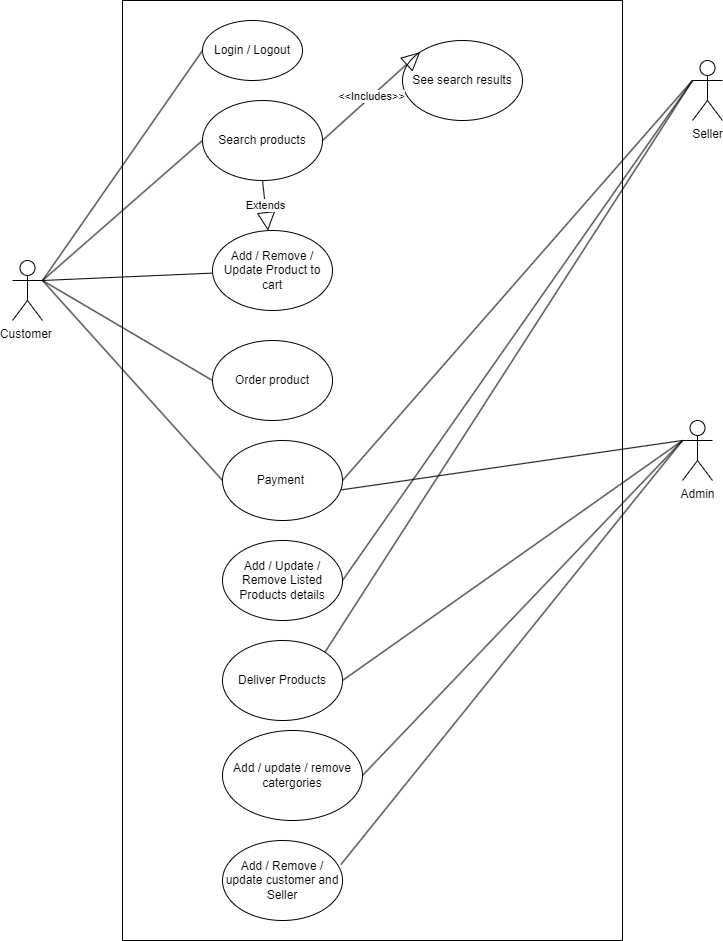

The diagram above was exported from draw.io. Its source (the exported page's mxGraphModel, read from the mxfile embedded in the PNG):
<mxGraphModel dx="2313" dy="911" grid="1" gridSize="10" guides="1" tooltips="1" connect="1" arrows="1" fold="1" page="1" pageScale="1" pageWidth="850" pageHeight="1100" math="0" shadow="0">
  <root>
    <mxCell id="0" />
    <mxCell id="1" parent="0" />
    <mxCell id="i_9q3oCfMiMk0SRObtHX-1" value="" style="rounded=0;whiteSpace=wrap;html=1;" vertex="1" parent="1">
      <mxGeometry x="160" y="110" width="500" height="940" as="geometry" />
    </mxCell>
    <mxCell id="i_9q3oCfMiMk0SRObtHX-2" value="Customer&amp;nbsp;" style="shape=umlActor;verticalLabelPosition=bottom;verticalAlign=top;html=1;" vertex="1" parent="1">
      <mxGeometry x="50" y="370" width="30" height="60" as="geometry" />
    </mxCell>
    <mxCell id="i_9q3oCfMiMk0SRObtHX-3" value="Seller" style="shape=umlActor;verticalLabelPosition=bottom;verticalAlign=top;html=1;" vertex="1" parent="1">
      <mxGeometry x="730" y="170" width="30" height="60" as="geometry" />
    </mxCell>
    <mxCell id="i_9q3oCfMiMk0SRObtHX-4" value="Admin" style="shape=umlActor;verticalLabelPosition=bottom;verticalAlign=top;html=1;" vertex="1" parent="1">
      <mxGeometry x="720" y="530" width="30" height="60" as="geometry" />
    </mxCell>
    <mxCell id="i_9q3oCfMiMk0SRObtHX-5" value="Login / Logout" style="ellipse;whiteSpace=wrap;html=1;" vertex="1" parent="1">
      <mxGeometry x="240" y="130" width="100" height="60" as="geometry" />
    </mxCell>
    <mxCell id="i_9q3oCfMiMk0SRObtHX-6" value="Search products" style="ellipse;whiteSpace=wrap;html=1;" vertex="1" parent="1">
      <mxGeometry x="240" y="210" width="120" height="80" as="geometry" />
    </mxCell>
    <mxCell id="i_9q3oCfMiMk0SRObtHX-7" value="See search results" style="ellipse;whiteSpace=wrap;html=1;" vertex="1" parent="1">
      <mxGeometry x="440" y="150" width="120" height="80" as="geometry" />
    </mxCell>
    <mxCell id="i_9q3oCfMiMk0SRObtHX-8" value="&amp;lt;&amp;lt;Includes&amp;gt;&amp;gt;" style="endArrow=block;endSize=16;endFill=0;html=1;rounded=0;exitX=1;exitY=0.5;exitDx=0;exitDy=0;entryX=0;entryY=0;entryDx=0;entryDy=0;" edge="1" parent="1" source="i_9q3oCfMiMk0SRObtHX-6" target="i_9q3oCfMiMk0SRObtHX-7">
      <mxGeometry x="0.0015" width="160" relative="1" as="geometry">
        <mxPoint x="350" y="340" as="sourcePoint" />
        <mxPoint x="510" y="340" as="targetPoint" />
        <mxPoint as="offset" />
      </mxGeometry>
    </mxCell>
    <mxCell id="i_9q3oCfMiMk0SRObtHX-13" value="Add / Remove / Update Product to cart" style="ellipse;whiteSpace=wrap;html=1;" vertex="1" parent="1">
      <mxGeometry x="250" y="340" width="120" height="80" as="geometry" />
    </mxCell>
    <mxCell id="i_9q3oCfMiMk0SRObtHX-14" value="Order product" style="ellipse;whiteSpace=wrap;html=1;" vertex="1" parent="1">
      <mxGeometry x="250" y="450" width="120" height="80" as="geometry" />
    </mxCell>
    <mxCell id="i_9q3oCfMiMk0SRObtHX-15" value="Extends" style="endArrow=block;endSize=16;endFill=0;html=1;rounded=0;" edge="1" parent="1" target="i_9q3oCfMiMk0SRObtHX-13">
      <mxGeometry width="160" relative="1" as="geometry">
        <mxPoint x="300" y="290.0000000000001" as="sourcePoint" />
        <mxPoint x="150" y="477.5" as="targetPoint" />
      </mxGeometry>
    </mxCell>
    <mxCell id="i_9q3oCfMiMk0SRObtHX-17" value="" style="endArrow=none;html=1;rounded=0;entryX=0;entryY=0.5;entryDx=0;entryDy=0;exitX=1;exitY=0.3333333333333333;exitDx=0;exitDy=0;exitPerimeter=0;" edge="1" parent="1" source="i_9q3oCfMiMk0SRObtHX-2" target="i_9q3oCfMiMk0SRObtHX-5">
      <mxGeometry width="50" height="50" relative="1" as="geometry">
        <mxPoint x="30" y="360" as="sourcePoint" />
        <mxPoint x="80" y="310" as="targetPoint" />
      </mxGeometry>
    </mxCell>
    <mxCell id="i_9q3oCfMiMk0SRObtHX-18" value="" style="endArrow=none;html=1;rounded=0;entryX=0;entryY=0.5;entryDx=0;entryDy=0;exitX=1;exitY=0.3333333333333333;exitDx=0;exitDy=0;exitPerimeter=0;" edge="1" parent="1" source="i_9q3oCfMiMk0SRObtHX-2" target="i_9q3oCfMiMk0SRObtHX-6">
      <mxGeometry width="50" height="50" relative="1" as="geometry">
        <mxPoint x="20" y="340" as="sourcePoint" />
        <mxPoint x="70" y="290" as="targetPoint" />
      </mxGeometry>
    </mxCell>
    <mxCell id="i_9q3oCfMiMk0SRObtHX-19" value="" style="endArrow=none;html=1;rounded=0;" edge="1" parent="1" target="i_9q3oCfMiMk0SRObtHX-13">
      <mxGeometry width="50" height="50" relative="1" as="geometry">
        <mxPoint x="80" y="390" as="sourcePoint" />
        <mxPoint x="220" y="340" as="targetPoint" />
      </mxGeometry>
    </mxCell>
    <mxCell id="i_9q3oCfMiMk0SRObtHX-20" value="" style="endArrow=none;html=1;rounded=0;exitX=1;exitY=0.3333333333333333;exitDx=0;exitDy=0;exitPerimeter=0;entryX=0;entryY=0.5;entryDx=0;entryDy=0;" edge="1" parent="1" source="i_9q3oCfMiMk0SRObtHX-2" target="i_9q3oCfMiMk0SRObtHX-14">
      <mxGeometry width="50" height="50" relative="1" as="geometry">
        <mxPoint x="150" y="480" as="sourcePoint" />
        <mxPoint x="200" y="430" as="targetPoint" />
      </mxGeometry>
    </mxCell>
    <mxCell id="i_9q3oCfMiMk0SRObtHX-21" value="Payment&amp;nbsp;" style="ellipse;whiteSpace=wrap;html=1;" vertex="1" parent="1">
      <mxGeometry x="260" y="550" width="120" height="80" as="geometry" />
    </mxCell>
    <mxCell id="i_9q3oCfMiMk0SRObtHX-22" value="" style="endArrow=none;html=1;rounded=0;entryX=0;entryY=0.5;entryDx=0;entryDy=0;" edge="1" parent="1" target="i_9q3oCfMiMk0SRObtHX-21">
      <mxGeometry width="50" height="50" relative="1" as="geometry">
        <mxPoint x="80" y="390" as="sourcePoint" />
        <mxPoint x="170" y="550" as="targetPoint" />
      </mxGeometry>
    </mxCell>
    <mxCell id="i_9q3oCfMiMk0SRObtHX-28" value="" style="endArrow=none;html=1;rounded=0;exitX=0.986;exitY=0.618;exitDx=0;exitDy=0;exitPerimeter=0;entryX=0;entryY=0.3333333333333333;entryDx=0;entryDy=0;entryPerimeter=0;" edge="1" parent="1" source="i_9q3oCfMiMk0SRObtHX-21" target="i_9q3oCfMiMk0SRObtHX-4">
      <mxGeometry width="50" height="50" relative="1" as="geometry">
        <mxPoint x="640" y="590" as="sourcePoint" />
        <mxPoint x="690" y="540" as="targetPoint" />
      </mxGeometry>
    </mxCell>
    <mxCell id="i_9q3oCfMiMk0SRObtHX-29" value="" style="endArrow=none;html=1;rounded=0;exitX=1;exitY=0.5;exitDx=0;exitDy=0;entryX=0;entryY=0.3333333333333333;entryDx=0;entryDy=0;entryPerimeter=0;" edge="1" parent="1" source="i_9q3oCfMiMk0SRObtHX-21" target="i_9q3oCfMiMk0SRObtHX-3">
      <mxGeometry width="50" height="50" relative="1" as="geometry">
        <mxPoint x="560" y="490" as="sourcePoint" />
        <mxPoint x="610" y="440" as="targetPoint" />
      </mxGeometry>
    </mxCell>
    <mxCell id="i_9q3oCfMiMk0SRObtHX-30" value="Add / Update / Remove Listed Products details" style="ellipse;whiteSpace=wrap;html=1;" vertex="1" parent="1">
      <mxGeometry x="260" y="650" width="120" height="80" as="geometry" />
    </mxCell>
    <mxCell id="i_9q3oCfMiMk0SRObtHX-31" value="" style="endArrow=none;html=1;rounded=0;exitX=1;exitY=0.5;exitDx=0;exitDy=0;entryX=0;entryY=0.3333333333333333;entryDx=0;entryDy=0;entryPerimeter=0;" edge="1" parent="1" source="i_9q3oCfMiMk0SRObtHX-30" target="i_9q3oCfMiMk0SRObtHX-3">
      <mxGeometry width="50" height="50" relative="1" as="geometry">
        <mxPoint x="530" y="690" as="sourcePoint" />
        <mxPoint x="580" y="640" as="targetPoint" />
      </mxGeometry>
    </mxCell>
    <mxCell id="i_9q3oCfMiMk0SRObtHX-32" value="Add / update / remove catergories" style="ellipse;whiteSpace=wrap;html=1;" vertex="1" parent="1">
      <mxGeometry x="260" y="840" width="140" height="90" as="geometry" />
    </mxCell>
    <mxCell id="i_9q3oCfMiMk0SRObtHX-33" value="Add / Remove / update customer and Seller" style="ellipse;whiteSpace=wrap;html=1;" vertex="1" parent="1">
      <mxGeometry x="260" y="950" width="120" height="80" as="geometry" />
    </mxCell>
    <mxCell id="i_9q3oCfMiMk0SRObtHX-34" value="" style="endArrow=none;html=1;rounded=0;exitX=0.987;exitY=0.3;exitDx=0;exitDy=0;exitPerimeter=0;entryX=0;entryY=0.3333333333333333;entryDx=0;entryDy=0;entryPerimeter=0;" edge="1" parent="1" source="i_9q3oCfMiMk0SRObtHX-33" target="i_9q3oCfMiMk0SRObtHX-4">
      <mxGeometry width="50" height="50" relative="1" as="geometry">
        <mxPoint x="430" y="860" as="sourcePoint" />
        <mxPoint x="480" y="810" as="targetPoint" />
      </mxGeometry>
    </mxCell>
    <mxCell id="i_9q3oCfMiMk0SRObtHX-35" value="" style="endArrow=none;html=1;rounded=0;exitX=1;exitY=0.5;exitDx=0;exitDy=0;entryX=0;entryY=0.3333333333333333;entryDx=0;entryDy=0;entryPerimeter=0;" edge="1" parent="1" source="i_9q3oCfMiMk0SRObtHX-32" target="i_9q3oCfMiMk0SRObtHX-4">
      <mxGeometry width="50" height="50" relative="1" as="geometry">
        <mxPoint x="450" y="750" as="sourcePoint" />
        <mxPoint x="500" y="700" as="targetPoint" />
      </mxGeometry>
    </mxCell>
    <mxCell id="i_9q3oCfMiMk0SRObtHX-36" value="Deliver Products" style="ellipse;whiteSpace=wrap;html=1;" vertex="1" parent="1">
      <mxGeometry x="260" y="750" width="120" height="80" as="geometry" />
    </mxCell>
    <mxCell id="i_9q3oCfMiMk0SRObtHX-37" value="" style="endArrow=none;html=1;rounded=0;exitX=1;exitY=0.5;exitDx=0;exitDy=0;entryX=0;entryY=0.3333333333333333;entryDx=0;entryDy=0;entryPerimeter=0;" edge="1" parent="1" source="i_9q3oCfMiMk0SRObtHX-36" target="i_9q3oCfMiMk0SRObtHX-4">
      <mxGeometry width="50" height="50" relative="1" as="geometry">
        <mxPoint x="440" y="750" as="sourcePoint" />
        <mxPoint x="490" y="700" as="targetPoint" />
      </mxGeometry>
    </mxCell>
    <mxCell id="i_9q3oCfMiMk0SRObtHX-38" value="" style="endArrow=none;html=1;rounded=0;exitX=1;exitY=0;exitDx=0;exitDy=0;entryX=0;entryY=0.3333333333333333;entryDx=0;entryDy=0;entryPerimeter=0;" edge="1" parent="1" source="i_9q3oCfMiMk0SRObtHX-36" target="i_9q3oCfMiMk0SRObtHX-3">
      <mxGeometry width="50" height="50" relative="1" as="geometry">
        <mxPoint x="410" y="720" as="sourcePoint" />
        <mxPoint x="460" y="670" as="targetPoint" />
      </mxGeometry>
    </mxCell>
  </root>
</mxGraphModel>